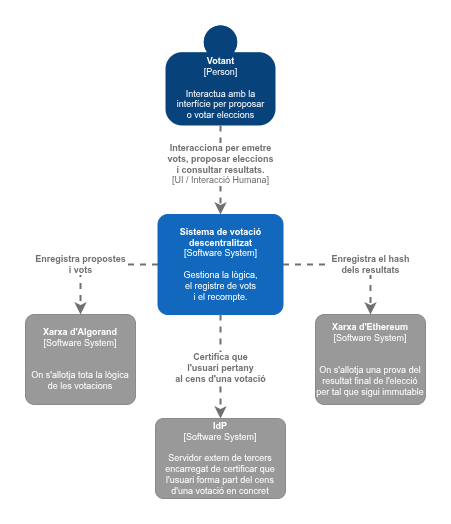

The diagram above was exported from draw.io. Its source (the exported page's mxGraphModel, read from the mxfile embedded in the PNG):
<mxGraphModel dx="975" dy="531" grid="1" gridSize="10" guides="1" tooltips="1" connect="1" arrows="1" fold="1" page="1" pageScale="1" pageWidth="827" pageHeight="1169" math="0" shadow="0">
  <root>
    <mxCell id="0" />
    <mxCell id="1" parent="0" />
    <object placeholders="1" c4Name="Votant" c4Type="Person" c4Description="Interactua amb la &#10;interfície per proposar &#10;o votar eleccions" label="&lt;b style=&quot;font-size: 9px;&quot;&gt;%c4Name%&lt;/b&gt;&lt;div style=&quot;font-size: 9px;&quot;&gt;[%c4Type%]&lt;/div&gt;&lt;br style=&quot;font-size: 9px;&quot;&gt;&lt;div style=&quot;font-size: 9px;&quot;&gt;%c4Description%&lt;/div&gt;" id="5w0E7a6hxus6HE7P_fYg-11">
      <mxCell parent="1" style="html=1;dashed=0;whitespace=wrap;fillColor=#08427b;strokeColor=none;fontColor=#ffffff;shape=mxgraph.c4.person;align=center;metaEdit=1;points=[[0.5,0,0],[1,0.5,0],[1,0.75,0],[0.75,1,0],[0.5,1,0],[0.25,1,0],[0,0.75,0],[0,0.5,0]];metaData={&quot;c4Type&quot;:{&quot;editable&quot;:false}};fontSize=9;" vertex="1">
        <mxGeometry height="100" width="110" x="320" y="7" as="geometry" />
      </mxCell>
    </object>
    <object placeholders="1" c4Name="Xarxa d'Algorand" c4Type="Software System" c4Description="&#10;On s'allotja tota la lògica de les votacions " label="&lt;b style=&quot;font-size: 9px;&quot;&gt;%c4Name%&lt;/b&gt;&lt;div style=&quot;font-size: 9px;&quot;&gt;[%c4Type%]&lt;/div&gt;&lt;br style=&quot;font-size: 9px;&quot;&gt;&lt;div style=&quot;font-size: 9px;&quot;&gt;%c4Description%&lt;/div&gt;" id="5w0E7a6hxus6HE7P_fYg-13">
      <mxCell parent="1" style="rounded=1;whiteSpace=wrap;html=1;labelBackgroundColor=none;fillColor=#999999;fontColor=#ffffff;align=center;arcSize=10;strokeColor=#8A8A8A;metaEdit=1;metaData={&quot;c4Type&quot;:{&quot;editable&quot;:false}};points=[[0.25,0,0],[0.5,0,0],[0.75,0,0],[1,0.25,0],[1,0.5,0],[1,0.75,0],[0.75,1,0],[0.5,1,0],[0.25,1,0],[0,0.75,0],[0,0.5,0],[0,0.25,0]];fontSize=9;" vertex="1">
        <mxGeometry height="90" width="110" x="180" y="296" as="geometry" />
      </mxCell>
    </object>
    <object placeholders="1" c4Name="Xarxa d'Ethereum" c4Type="Software System" c4Description="&#10;On s'allotja una prova del resultat final de l'elecció per tal que sigui immutable" label="&lt;b style=&quot;font-size: 9px;&quot;&gt;%c4Name%&lt;/b&gt;&lt;div style=&quot;font-size: 9px;&quot;&gt;[%c4Type%]&lt;/div&gt;&lt;br style=&quot;font-size: 9px;&quot;&gt;&lt;div style=&quot;font-size: 9px;&quot;&gt;%c4Description%&lt;/div&gt;" id="5w0E7a6hxus6HE7P_fYg-15">
      <mxCell parent="1" style="rounded=1;whiteSpace=wrap;html=1;labelBackgroundColor=none;fillColor=#999999;fontColor=#ffffff;align=center;arcSize=10;strokeColor=#8A8A8A;metaEdit=1;metaData={&quot;c4Type&quot;:{&quot;editable&quot;:false}};points=[[0.25,0,0],[0.5,0,0],[0.75,0,0],[1,0.25,0],[1,0.5,0],[1,0.75,0],[0.75,1,0],[0.5,1,0],[0.25,1,0],[0,0.75,0],[0,0.5,0],[0,0.25,0]];fontSize=9;" vertex="1">
        <mxGeometry height="90" width="110" x="470" y="296" as="geometry" />
      </mxCell>
    </object>
    <object placeholders="1" c4Type="Relationship" c4Technology="UI / Interacció Humana" c4Description="Interacciona per emetre &#10;vots, proposar eleccions&#10;i consultar resultats." label="&lt;div style=&quot;text-align: left; font-size: 9px;&quot;&gt;&lt;div style=&quot;text-align: center; font-size: 9px;&quot;&gt;&lt;b style=&quot;font-size: 9px;&quot;&gt;%c4Description%&lt;/b&gt;&lt;/div&gt;&lt;div style=&quot;text-align: center; font-size: 9px;&quot;&gt;[%c4Technology%]&lt;/div&gt;&lt;/div&gt;" id="NdJj2iXJRO1uOhVrE0s9-1">
      <mxCell edge="1" parent="1" source="5w0E7a6hxus6HE7P_fYg-11" style="edgeStyle=none;rounded=0;html=1;jettySize=auto;orthogonalLoop=1;strokeColor=#707070;strokeWidth=2;fontColor=#707070;jumpStyle=none;dashed=1;metaEdit=1;metaData={&quot;c4Type&quot;:{&quot;editable&quot;:false}};fontSize=9;entryX=0.5;entryY=0;entryDx=0;entryDy=0;entryPerimeter=0;exitX=0.5;exitY=1;exitDx=0;exitDy=0;exitPerimeter=0;" target="NdJj2iXJRO1uOhVrE0s9-2">
        <mxGeometry relative="1" width="160" x="-0.1236" as="geometry">
          <mxPoint as="offset" />
          <mxPoint x="400" y="126" as="sourcePoint" />
          <mxPoint x="375" y="196" as="targetPoint" />
        </mxGeometry>
      </mxCell>
    </object>
    <object placeholders="1" c4Type="Relationship" c4Description="Enregistra propostes &#10;i vots" label="&lt;div style=&quot;text-align: left; font-size: 9px;&quot;&gt;&lt;div style=&quot;text-align: center; font-size: 9px;&quot;&gt;&lt;b style=&quot;font-size: 9px;&quot;&gt;%c4Description%&lt;/b&gt;&lt;/div&gt;" id="5w0E7a6hxus6HE7P_fYg-16">
      <mxCell edge="1" parent="1" source="NdJj2iXJRO1uOhVrE0s9-2" style="edgeStyle=none;rounded=0;html=1;jettySize=auto;orthogonalLoop=1;strokeColor=#707070;strokeWidth=2;fontColor=#707070;jumpStyle=none;dashed=1;metaEdit=1;metaData={&quot;c4Type&quot;:{&quot;editable&quot;:false}};fontSize=9;exitX=0;exitY=0.5;exitDx=0;exitDy=0;exitPerimeter=0;entryX=0.5;entryY=0;entryDx=0;entryDy=0;entryPerimeter=0;" target="5w0E7a6hxus6HE7P_fYg-13">
        <mxGeometry relative="1" width="160" x="0.2157" as="geometry">
          <mxPoint as="offset" />
          <Array as="points">
            <mxPoint x="235" y="246" />
          </Array>
          <mxPoint x="352.5" y="260.9999999999999" as="sourcePoint" />
          <mxPoint x="395" y="396.4200000000001" as="targetPoint" />
        </mxGeometry>
      </mxCell>
    </object>
    <object placeholders="1" c4Name="Sistema de votació descentralitzat" c4Type="Software System" c4Description="Gestiona la lògica, &#10;el registre de vots &#10;i el recompte." label="&lt;b style=&quot;font-size: 9px;&quot;&gt;%c4Name%&lt;/b&gt;&lt;div style=&quot;font-size: 9px;&quot;&gt;[%c4Type%]&lt;/div&gt;&lt;br style=&quot;font-size: 9px;&quot;&gt;&lt;div style=&quot;font-size: 9px;&quot;&gt;%c4Description%&lt;/div&gt;" id="NdJj2iXJRO1uOhVrE0s9-2">
      <mxCell parent="1" style="rounded=1;whiteSpace=wrap;html=1;labelBackgroundColor=none;fillColor=#1168BD;fontColor=#ffffff;align=center;arcSize=10;strokeColor=#1168BD;metaEdit=1;metaData={&quot;c4Type&quot;:{&quot;editable&quot;:false}};points=[[0.25,0,0],[0.5,0,0],[0.75,0,0],[1,0.25,0],[1,0.5,0],[1,0.75,0],[0.75,1,0],[0.5,1,0],[0.25,1,0],[0,0.75,0],[0,0.5,0],[0,0.25,0]];fontSize=9;" vertex="1">
        <mxGeometry height="100" width="125" x="312.5" y="196" as="geometry" />
      </mxCell>
    </object>
    <object placeholders="1" c4Type="Relationship" c4Description="Enregistra el hash &#10;dels resultats" label="&lt;div style=&quot;text-align: left; font-size: 9px;&quot;&gt;&lt;div style=&quot;text-align: center; font-size: 9px;&quot;&gt;&lt;b style=&quot;font-size: 9px;&quot;&gt;%c4Description%&lt;/b&gt;&lt;/div&gt;&lt;/div&gt;" id="nzBSV-8KKCHIBAJEug19-1">
      <mxCell edge="1" parent="1" source="NdJj2iXJRO1uOhVrE0s9-2" style="edgeStyle=none;rounded=0;html=1;jettySize=auto;orthogonalLoop=1;strokeColor=#707070;strokeWidth=2;fontColor=#707070;jumpStyle=none;dashed=1;metaEdit=1;metaData={&quot;c4Type&quot;:{&quot;editable&quot;:false}};fontSize=9;exitX=1;exitY=0.5;exitDx=0;exitDy=0;exitPerimeter=0;entryX=0.5;entryY=0;entryDx=0;entryDy=0;entryPerimeter=0;" target="5w0E7a6hxus6HE7P_fYg-15">
        <mxGeometry relative="1" width="160" x="0.2727" as="geometry">
          <mxPoint as="offset" />
          <Array as="points">
            <mxPoint x="525" y="246" />
          </Array>
          <mxPoint x="470" y="386" as="sourcePoint" />
          <mxPoint x="392" y="436" as="targetPoint" />
        </mxGeometry>
      </mxCell>
    </object>
    <object placeholders="1" c4Name="IdP" c4Type="Software System" c4Description="Servidor extern de tercers encarregat de certificar que l'usuari forma part del cens d'una votació en concret" label="&lt;b style=&quot;font-size: 9px;&quot;&gt;%c4Name%&lt;/b&gt;&lt;div style=&quot;font-size: 9px;&quot;&gt;[%c4Type%]&lt;/div&gt;&lt;br style=&quot;font-size: 9px;&quot;&gt;&lt;div style=&quot;font-size: 9px;&quot;&gt;%c4Description%&lt;/div&gt;" id="3_rM3MmaBepIYEqaS1k2-1">
      <mxCell parent="1" style="rounded=1;whiteSpace=wrap;html=1;labelBackgroundColor=none;fillColor=#999999;fontColor=#ffffff;align=center;arcSize=10;strokeColor=#8A8A8A;metaEdit=1;metaData={&quot;c4Type&quot;:{&quot;editable&quot;:false}};points=[[0.25,0,0],[0.5,0,0],[0.75,0,0],[1,0.25,0],[1,0.5,0],[1,0.75,0],[0.75,1,0],[0.5,1,0],[0.25,1,0],[0,0.75,0],[0,0.5,0],[0,0.25,0]];fontSize=9;" vertex="1">
        <mxGeometry height="80" width="130" x="310" y="400" as="geometry" />
      </mxCell>
    </object>
    <object placeholders="1" c4Type="Relationship" c4Description="Certifica que &#10;l'usuari pertany &#10;al cens d'una votació" label="&lt;div style=&quot;text-align: left; font-size: 9px;&quot;&gt;&lt;div style=&quot;text-align: center; font-size: 9px;&quot;&gt;&lt;b style=&quot;font-size: 9px;&quot;&gt;%c4Description%&lt;/b&gt;&lt;/div&gt;" id="Uyx5KIzv6fvHpv0jHFAl-1">
      <mxCell edge="1" parent="1" source="NdJj2iXJRO1uOhVrE0s9-2" style="edgeStyle=none;rounded=0;html=1;jettySize=auto;orthogonalLoop=1;strokeColor=#707070;strokeWidth=2;fontColor=#707070;jumpStyle=none;dashed=1;metaEdit=1;metaData={&quot;c4Type&quot;:{&quot;editable&quot;:false}};fontSize=9;exitX=0.5;exitY=1;exitDx=0;exitDy=0;exitPerimeter=0;entryX=0.5;entryY=0;entryDx=0;entryDy=0;entryPerimeter=0;" target="3_rM3MmaBepIYEqaS1k2-1">
        <mxGeometry relative="1" width="160" x="0.0385" as="geometry">
          <mxPoint as="offset" />
          <Array as="points" />
          <mxPoint x="368" y="386" as="sourcePoint" />
          <mxPoint x="290" y="436" as="targetPoint" />
        </mxGeometry>
      </mxCell>
    </object>
  </root>
</mxGraphModel>